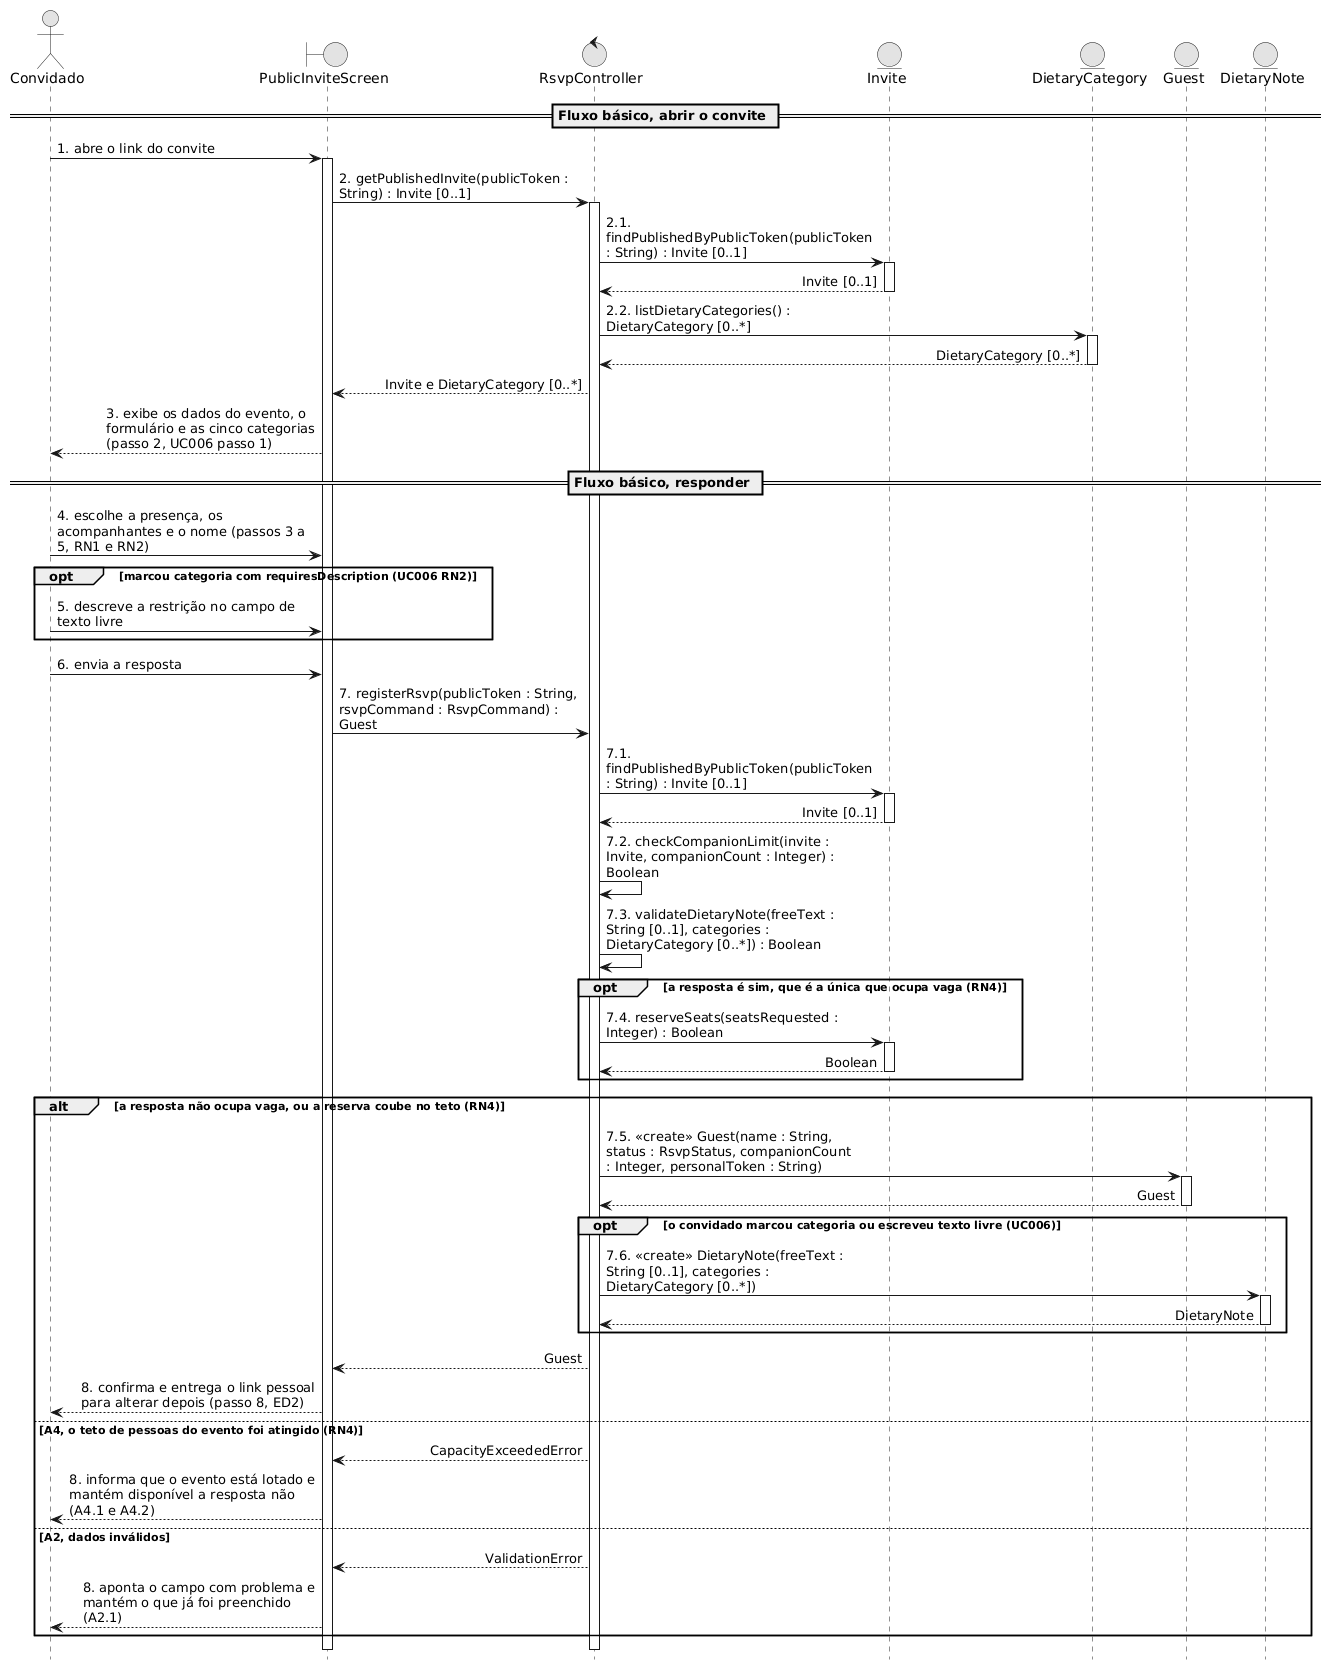

The diagram above was rendered by PlantUML. Its source (embedded in the PNG):
@startuml diagrama-sequencia-bce-uc005
' Realização do UC005, Confirmar presença (RSVP), com a extensão do UC006, em notação BCE.
' Gera o PNG sem instalar nada além do Docker, a partir da pasta onde este arquivo está:
'   docker run --rm -v "<caminho>:/data" plantuml/plantuml -tpng /data/diagrama-sequencia-bce-uc005.puml
' No Windows, <caminho> é o caminho absoluto da pasta, por exemplo D:\invite-app\docs\.attachments
' Boundary é a página pública do convite. Control reúne PublicRsvpController e RsvpService.
' As entidades respondem também pela persistência delas.
' A guarda do teto de capacidade vira a mensagem reserveSeats, porque em BCE não há
' repositório nem transação para mostrá-la. Ver UC005 RN4 e ADR-0008.
' Só as chamadas são numeradas, retorno não leva número.
' Identificadores em inglês, conforme o Guia de Estilo. Rótulos de fluxo em português.

skinparam shadowing false
skinparam monochrome true
skinparam sequenceMessageAlign first
skinparam maxMessageSize 250
hide footbox

actor "Convidado" as Ator
boundary "PublicInviteScreen" as B
control "RsvpController" as C
entity "Invite" as I
entity "DietaryCategory" as DC
entity "Guest" as G
entity "DietaryNote" as N

== Fluxo básico, abrir o convite ==

Ator -> B : 1. abre o link do convite
activate B

B -> C : 2. getPublishedInvite(publicToken : String) : Invite [0..1]
activate C

C -> I : 2.1. findPublishedByPublicToken(publicToken : String) : Invite [0..1]
activate I
I --> C : Invite [0..1]
deactivate I

C -> DC : 2.2. listDietaryCategories() : DietaryCategory [0..*]
activate DC
DC --> C : DietaryCategory [0..*]
deactivate DC

C --> B : Invite e DietaryCategory [0..*]
B --> Ator : 3. exibe os dados do evento, o formulário e as cinco categorias (passo 2, UC006 passo 1)

== Fluxo básico, responder ==

Ator -> B : 4. escolhe a presença, os acompanhantes e o nome (passos 3 a 5, RN1 e RN2)

opt marcou categoria com requiresDescription (UC006 RN2)
  Ator -> B : 5. descreve a restrição no campo de texto livre
end

Ator -> B : 6. envia a resposta

B -> C : 7. registerRsvp(publicToken : String, rsvpCommand : RsvpCommand) : Guest

C -> I : 7.1. findPublishedByPublicToken(publicToken : String) : Invite [0..1]
activate I
I --> C : Invite [0..1]
deactivate I

C -> C : 7.2. checkCompanionLimit(invite : Invite, companionCount : Integer) : Boolean
C -> C : 7.3. validateDietaryNote(freeText : String [0..1], categories : DietaryCategory [0..*]) : Boolean

opt a resposta é sim, que é a única que ocupa vaga (RN4)
  C -> I : 7.4. reserveSeats(seatsRequested : Integer) : Boolean
  activate I
  I --> C : Boolean
  deactivate I
end

alt a resposta não ocupa vaga, ou a reserva coube no teto (RN4)

  C -> G : 7.5. «create» Guest(name : String, status : RsvpStatus, companionCount : Integer, personalToken : String)
  activate G
  G --> C : Guest
  deactivate G

  opt o convidado marcou categoria ou escreveu texto livre (UC006)
    C -> N : 7.6. «create» DietaryNote(freeText : String [0..1], categories : DietaryCategory [0..*])
    activate N
    N --> C : DietaryNote
    deactivate N
  end

  C --> B : Guest
  B --> Ator : 8. confirma e entrega o link pessoal para alterar depois (passo 8, ED2)

else A4, o teto de pessoas do evento foi atingido (RN4)

  C --> B : CapacityExceededError
  B --> Ator : 8. informa que o evento está lotado e mantém disponível a resposta não (A4.1 e A4.2)

else A2, dados inválidos

  C --> B : ValidationError
  B --> Ator : 8. aponta o campo com problema e mantém o que já foi preenchido (A2.1)

end

deactivate C
deactivate B

@enduml